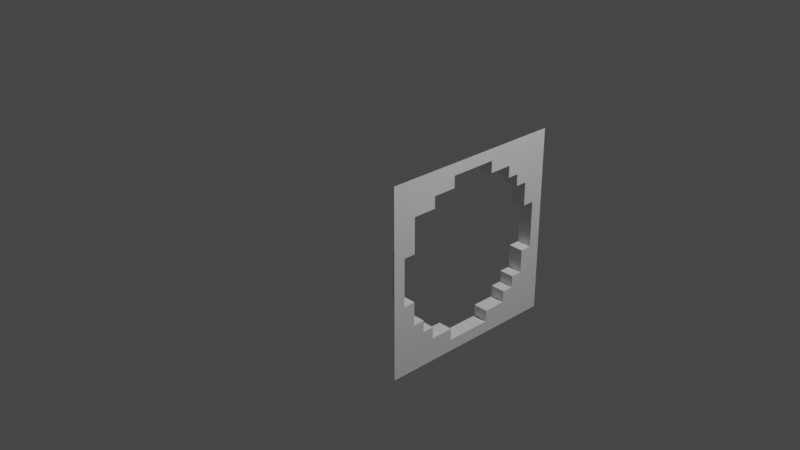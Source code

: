 # Source: flashtest.blend  (saved by Blender 2.91.10; exported with 4.5.12 LTS)
import bpy
from mathutils import Matrix  # noqa: F401  (used for matrix-valued properties, if any)

bpy.ops.wm.read_factory_settings(use_empty=True)
scene = bpy.context.scene
scene.name = 'Scene'

# ---- collections
col_collection = bpy.data.collections.new('Collection'); scene.collection.children.link(col_collection)

# ---- materials (node trees are filled in below, after node groups)
mat_material = bpy.data.materials.new('Material')
mat_material.alpha_threshold = 0.0
mat_material.use_transparent_shadow = False
mat_material.line_color = (0.0, 0.0, 0.0, 1.0)

# ---- material node trees
mat_material.use_nodes = True; mat_material.node_tree.nodes.clear()
_N = mat_material.node_tree.nodes; _L = mat_material.node_tree.links
n0 = _N.new('ShaderNodeOutputMaterial'); n0.name = 'Material Output'; n0.location = (300, 300)
n1 = _N.new('ShaderNodeBsdfPrincipled'); n1.name = 'Principled BSDF'; n1.location = (10, 300)
n1.distribution = 'GGX'
n1.subsurface_method = 'BURLEY'
n1.inputs[2].default_value = 0.4
n1.inputs[3].default_value = 1.45
n1.inputs[27].default_value = (0.0, 0.0, 0.0, 1.0)
n1.inputs[28].default_value = 1.0
_L.new(n1.outputs[0], n0.inputs[0])
n0.is_active_output = True

# ---- world
world_world = bpy.data.worlds.new('World'); scene.world = world_world
world_world.use_nodes = True; world_world.node_tree.nodes.clear()
_N = world_world.node_tree.nodes; _L = world_world.node_tree.links
n0 = _N.new('ShaderNodeOutputWorld'); n0.name = 'World Output'; n0.location = (300, 300)
n1 = _N.new('ShaderNodeBackground'); n1.name = 'Background'; n1.location = (10, 300)
n1.inputs[0].default_value = (0.05088, 0.05088, 0.05088, 1.0)
_L.new(n1.outputs[0], n0.inputs[0])
n0.is_active_output = True
world_world.color = (0.05088, 0.05088, 0.05088)
world_world.use_sun_shadow = False
world_world.sun_shadow_jitter_overblur = 0.0

# ---- cameras
cam_camera = bpy.data.cameras.new('Camera')
cam_camera.clip_end = 100.0
cam_camera.ortho_scale = 7.314

# ---- lights
light_light = bpy.data.lights.new('Light', 'POINT')
light_light.transmission_factor = 0.0
light_light.energy = 1000.0
light_light.shadow_soft_size = 0.1
light_light.shadow_maximum_resolution = 0.006
light_light.use_absolute_resolution = True

# ---- meshes
me_cube = bpy.data.meshes.new('Cube')
me_cube.from_pydata([(1.0, 1.0, 1.0), (1.0, 1.0, -1.0), (1.0, -1.0, 1.0), (1.0, -1.0, -1.0), (1.0, 1.0, 0.0), (1.0, -1.0, 0.0), (1.0, 0.0, 1.0), (1.0, 0.0, -1.0), (1.0, 1.0, -0.5), (1.0, -1.0, -0.5), (1.0, -0.5, 1.0), (1.0, 0.5, -1.0), (1.0, 1.0, 0.5), (1.0, -1.0, 0.5), (1.0, 0.5, 1.0), (1.0, -0.5, -1.0), (1.0, 1.0, -0.75), (1.0, -1.0, -0.75), (1.0, -0.75, 1.0), (1.0, 0.75, -1.0), (1.0, 1.0, 0.25), (1.0, -1.0, 0.25), (1.0, 0.25, 1.0), (1.0, -0.25, -1.0), (1.0, 1.0, -0.25), (1.0, -1.0, -0.25), (1.0, -0.25, 1.0), (1.0, 0.25, -1.0), (1.0, 1.0, 0.75), (1.0, -1.0, 0.75), (1.0, 0.75, 1.0), (1.0, -0.75, -1.0), (1.0, 0.75, 0.5), (1.0, 0.5, 0.75), (1.0, 0.75, -0.5), (1.0, 0.5, -0.75), (1.0, -0.75, -0.5), (1.0, -0.5, -0.75), (1.0, -0.75, 0.5), (1.0, -0.5, 0.75), (1.0, -0.25, 0.75), (1.0, -0.75, 0.25), (1.0, -0.25, -0.75), (1.0, -0.75, -0.75), (1.0, 0.75, -0.25), (1.0, 0.75, -0.75), (1.0, 0.25, -0.75), (1.0, 0.75, 0.75), (1.0, 0.75, 0.25), (1.0, 0.25, 0.75), (1.0, -0.75, -0.25), (1.0, -0.75, 0.75), (1.0, 1.0, -0.875), (1.0, -1.0, -0.875), (1.0, -0.875, 1.0), (1.0, 0.875, -1.0), (1.0, 1.0, 0.125), (1.0, -1.0, 0.125), (1.0, 0.125, 1.0), (1.0, -0.125, -1.0), (1.0, -0.875, 0.0), (1.0, 0.0, -0.875), (1.0, 1.0, -0.375), (1.0, -1.0, -0.375), (1.0, -0.375, 1.0), (1.0, 0.375, -1.0), (1.0, 1.0, 0.625), (1.0, -1.0, 0.625), (1.0, 0.625, 1.0), (1.0, -0.625, -1.0), (1.0, 0.625, 0.5), (1.0, 0.5, 0.625), (1.0, 0.625, -0.5), (1.0, 0.5, -0.875), (1.0, -0.875, -0.5), (1.0, -0.5, -0.875), (1.0, -0.875, 0.5), (1.0, -0.5, 0.625), (1.0, 1.0, -0.625), (1.0, -1.0, -0.625), (1.0, -0.625, 1.0), (1.0, 0.625, -1.0), (1.0, 1.0, 0.375), (1.0, -1.0, 0.375), (1.0, 0.375, 1.0), (1.0, -0.375, -1.0), (1.0, 1.0, -0.125), (1.0, -1.0, -0.125), (1.0, -0.125, 1.0), (1.0, 0.125, -1.0), (1.0, 1.0, 0.875), (1.0, -1.0, 0.875), (1.0, 0.875, 1.0), (1.0, -0.875, -1.0), (1.0, 0.875, 0.0), (1.0, 0.0, 0.875), (1.0, 0.875, 0.5), (1.0, 0.5, 0.875), (1.0, 0.875, -0.5), (1.0, 0.5, -0.625), (1.0, -0.625, -0.5), (1.0, -0.5, -0.625), (1.0, -0.5, 0.875), (1.0, -0.375, 0.75), (1.0, -0.25, 0.875), (1.0, -0.875, 0.25), (1.0, -0.75, 0.375), (1.0, -0.375, -0.75), (1.0, -0.25, -0.875), (1.0, -0.875, -0.75), (1.0, -0.625, -0.75), (1.0, -0.75, -0.875), (1.0, -0.75, -0.625), (1.0, 0.875, -0.25), (1.0, 0.75, -0.375), (1.0, 0.625, -0.75), (1.0, 0.875, -0.75), (1.0, 0.75, -0.875), (1.0, 0.75, -0.625), (1.0, 0.375, -0.75), (1.0, 0.25, -0.875), (1.0, 0.625, 0.75), (1.0, 0.875, 0.75), (1.0, 0.75, 0.625), (1.0, 0.75, 0.875), (1.0, 0.875, 0.25), (1.0, 0.75, 0.375), (1.0, 0.375, 0.75), (1.0, 0.25, 0.875), (1.0, -0.875, -0.25), (1.0, -0.75, -0.375), (1.0, -0.875, 0.75), (1.0, -0.625, 0.75), (1.0, -0.75, 0.625), (1.0, -0.75, 0.875), (1.0, -0.625, 0.875), (1.0, -0.625, 0.625), (1.0, -0.875, 0.625), (1.0, -0.875, -0.375), (1.0, 0.375, 0.875), (1.0, 0.875, 0.375), (1.0, 0.875, 0.125), (1.0, 0.875, 0.875), (1.0, 0.875, 0.625), (1.0, 0.625, 0.625), (1.0, 0.375, -0.875), (1.0, 0.125, -0.875), (1.0, 0.875, -0.625), (1.0, 0.875, -0.875), (1.0, 0.625, -0.875), (1.0, 0.875, -0.125), (1.0, 0.875, -0.375), (1.0, -0.625, -0.625), (1.0, -0.625, -0.875), (1.0, -0.875, -0.875), (1.0, -0.125, -0.875), (1.0, -0.375, -0.875), (1.0, -0.875, 0.125), (1.0, -0.125, 0.875), (1.0, -0.375, 0.875), (1.0, -0.875, 0.375), (1.0, -0.875, -0.625), (1.0, 0.625, -0.625), (1.0, 0.625, 0.875), (1.0, 0.125, 0.875), (1.0, -0.875, -0.125), (1.0, -0.875, 0.875), (0.8416, 0.625, 0.5), (0.8416, 0.5, 0.625), (0.8416, 0.625, -0.5), (0.8416, -0.5, 0.625), (0.8416, 0.875, 0.0), (0.8416, 0.0, 0.875), (0.8416, 0.5, -0.625), (0.8416, 0.5, -0.75), (0.8416, -0.625, -0.5), (0.8416, -0.75, -0.5), (0.8416, -0.5, -0.625), (0.8416, -0.5, -0.75), (0.8416, -0.75, 0.5), (0.8416, -0.375, 0.75), (0.8416, -0.5, 0.75), (0.8416, -0.25, 0.75), (0.8416, -0.25, 0.875), (0.8416, -0.75, 0.25), (0.8416, -0.75, 0.375), (0.8416, -0.375, -0.75), (0.8416, -0.25, -0.75), (0.8416, 0.875, -0.25), (0.8416, 0.75, -0.25), (0.8416, 0.75, -0.375), (0.8416, 0.75, -0.5), (0.8416, 0.375, -0.75), (0.8416, 0.25, -0.75), (0.8416, 0.875, 0.25), (0.8416, 0.75, 0.25), (0.8416, 0.75, 0.375), (0.8416, 0.375, 0.75), (0.8416, 0.25, 0.75), (0.8416, 0.25, 0.875), (0.8416, -0.75, -0.25), (0.8416, -0.75, -0.375), (0.8416, -0.75, 0.625), (0.8416, -0.875, 0.0), (0.8416, 0.0, -0.875), (0.8416, 0.75, 0.5), (0.8416, 0.5, 0.75), (0.8416, -0.875, 0.25), (0.8416, -0.25, -0.875), (0.8416, 0.25, -0.875), (0.8416, -0.875, -0.25), (0.8416, -0.625, 0.625), (0.8416, 0.875, 0.125), (0.8416, 0.625, 0.625), (0.8416, 0.125, -0.875), (0.8416, 0.875, -0.125), (0.8416, -0.625, -0.625), (0.8416, -0.125, -0.875), (0.8416, -0.875, 0.125), (0.8416, -0.125, 0.875), (0.8416, 0.625, -0.625), (0.8416, 0.125, 0.875), (0.8416, -0.875, -0.125)], [], [(166, 54, 2, 91), (165, 60, 5, 87), (164, 58, 6, 95), (163, 68, 14, 97), (161, 74, 9, 79), (160, 76, 13, 83), (159, 64, 10, 102), (158, 88, 26, 104), (157, 105, 21, 57), (156, 107, 37, 75), (154, 109, 17, 53), (153, 110, 43, 111), (152, 100, 36, 112), (151, 113, 44, 114), (149, 115, 35, 73), (148, 116, 45, 117), (147, 98, 34, 118), (145, 119, 46, 120), (144, 121, 33, 71), (143, 122, 47, 123), (142, 92, 30, 124), (140, 96, 32, 126), (139, 84, 22, 128), (138, 129, 25, 63), (137, 131, 29, 67), (136, 132, 51, 133), (135, 80, 18, 134), (132, 135, 134, 51), (39, 102, 135, 132), (102, 10, 80, 135), (77, 39, 132, 136), (76, 137, 67, 13), (38, 133, 137, 76), (133, 51, 131, 137), (74, 138, 63, 9), (36, 130, 138, 74), (130, 50, 129, 138), (127, 139, 128, 49), (33, 97, 139, 127), (97, 14, 84, 139), (125, 140, 126, 48), (20, 82, 140, 125), (82, 12, 96, 140), (4, 56, 141, 94), (56, 20, 125, 141), (122, 142, 124, 47), (28, 90, 142, 122), (90, 0, 92, 142), (96, 143, 123, 32), (12, 66, 143, 96), (66, 28, 122, 143), (32, 123, 144, 70), (123, 47, 121, 144), (65, 145, 120, 27), (11, 73, 145, 65), (73, 35, 119, 145), (89, 146, 61, 7), (27, 120, 146, 89), (116, 147, 118, 45), (16, 78, 147, 116), (78, 8, 98, 147), (55, 148, 117, 19), (1, 52, 148, 55), (52, 16, 116, 148), (81, 149, 73, 11), (19, 117, 149, 81), (117, 45, 115, 149), (24, 86, 150, 113), (86, 4, 94, 150), (98, 151, 114, 34), (8, 62, 151, 98), (62, 24, 113, 151), (110, 152, 112, 43), (37, 101, 152, 110), (69, 153, 111, 31), (15, 75, 153, 69), (75, 37, 110, 153), (93, 154, 53, 3), (31, 111, 154, 93), (111, 43, 109, 154), (59, 155, 108, 23), (7, 61, 155, 59), (85, 156, 75, 15), (23, 108, 156, 85), (108, 42, 107, 156), (103, 39, 181, 180), (34, 114, 190, 191), (144, 71, 168, 213), (44, 113, 188, 189), (49, 128, 199, 198), (39, 77, 170, 181), (38, 106, 185, 179), (127, 49, 198, 197), (95, 158, 219, 172), (60, 157, 57, 5), (158, 104, 183, 219), (41, 105, 207, 184), (120, 46, 193, 209), (101, 37, 178, 177), (119, 35, 174, 192), (50, 130, 201, 200), (36, 100, 175, 176), (48, 126, 196, 195), (100, 152, 216, 175), (129, 50, 200, 210), (35, 99, 173, 174), (37, 107, 186, 178), (125, 48, 195, 194), (95, 6, 88, 158), (152, 101, 177, 216), (72, 34, 191, 169), (60, 165, 222, 203), (40, 103, 180, 182), (141, 125, 194, 212), (114, 44, 189, 190), (103, 159, 102, 39), (40, 104, 159, 103), (104, 26, 64, 159), (146, 120, 209, 214), (165, 129, 210, 222), (71, 33, 206, 168), (105, 160, 83, 21), (41, 106, 160, 105), (106, 38, 76, 160), (94, 141, 212, 171), (61, 146, 214, 204), (162, 72, 169, 220), (106, 41, 184, 185), (32, 70, 167, 205), (133, 38, 179, 202), (109, 161, 79, 17), (43, 112, 161, 109), (112, 36, 74, 161), (33, 127, 197, 206), (99, 162, 220, 173), (105, 157, 218, 207), (115, 162, 99, 35), (45, 118, 162, 115), (118, 34, 72, 162), (157, 60, 203, 218), (46, 119, 192, 193), (130, 36, 176, 201), (121, 163, 97, 33), (47, 124, 163, 121), (124, 30, 68, 163), (42, 108, 208, 187), (150, 94, 171, 215), (155, 61, 204, 217), (113, 150, 215, 188), (126, 32, 205, 196), (128, 164, 221, 199), (108, 155, 217, 208), (77, 136, 211, 170), (128, 22, 58, 164), (104, 40, 182, 183), (107, 42, 187, 186), (164, 95, 172, 221), (129, 165, 87, 25), (136, 133, 202, 211), (70, 144, 213, 167), (131, 166, 91, 29), (51, 134, 166, 131), (134, 18, 54, 166)])
_uv = me_cube.uv_layers.new(name='UVMap')
_uv.uv.foreach_set('vector', [0.6094, 0.7344, 0.625, 0.7344, 0.625, 0.75, 0.6094, 0.75, 0.4844, 0.7344, 0.5, 0.7344, 0.5, 0.75, 0.4844, 0.75, 0.6094, 0.6094, 0.625, 0.6094, 0.625, 0.625, 0.6094, 0.625, 0.6094, 0.5469, 0.625, 0.5469, 0.625, 0.5625, 0.6094, 0.5625, 0.4219, 0.7344, 0.4375, 0.7344, 0.4375, 0.75, 0.4219, 0.75, 0.5469, 0.7344, 0.5625, 0.7344, 0.5625, 0.75, 0.5469, 0.75, 0.6094, 0.6719, 0.625, 0.6719, 0.625, 0.6875, 0.6094, 0.6875, 0.6094, 0.6406, 0.625, 0.6406, 0.625, 0.6562, 0.6094, 0.6562, 0.5156, 0.7344, 0.5312, 0.7344, 0.5312, 0.75, 0.5156, 0.75, 0.3906, 0.6719, 0.4062, 0.6719, 0.4062, 0.6875, 0.3906, 0.6875, 0.3906, 0.7344, 0.4062, 0.7344, 0.4062, 0.75, 0.3906, 0.75, 0.3906, 0.7031, 0.4062, 0.7031, 0.4062, 0.7188, 0.3906, 0.7188, 0.4219, 0.7031, 0.4375, 0.7031, 0.4375, 0.7188, 0.4219, 0.7188, 0.4531, 0.5156, 0.4688, 0.5156, 0.4688, 0.5312, 0.4531, 0.5312, 0.3906, 0.5469, 0.4062, 0.5469, 0.4062, 0.5625, 0.3906, 0.5625, 0.3906, 0.5156, 0.4062, 0.5156, 0.4062, 0.5312, 0.3906, 0.5312, 0.4219, 0.5156, 0.4375, 0.5156, 0.4375, 0.5312, 0.4219, 0.5312, 0.3906, 0.5781, 0.4062, 0.5781, 0.4062, 0.5938, 0.3906, 0.5938, 0.5781, 0.5469, 0.5938, 0.5469, 0.5938, 0.5625, 0.5781, 0.5625, 0.5781, 0.5156, 0.5938, 0.5156, 0.5938, 0.5312, 0.5781, 0.5312, 0.6094, 0.5156, 0.625, 0.5156, 0.625, 0.5312, 0.6094, 0.5312, 0.5469, 0.5156, 0.5625, 0.5156, 0.5625, 0.5312, 0.5469, 0.5312, 0.6094, 0.5781, 0.625, 0.5781, 0.625, 0.5938, 0.6094, 0.5938, 0.4531, 0.7344, 0.4688, 0.7344, 0.4688, 0.75, 0.4531, 0.75, 0.5781, 0.7344, 0.5938, 0.7344, 0.5938, 0.75, 0.5781, 0.75, 0.5781, 0.7031, 0.5938, 0.7031, 0.5938, 0.7188, 0.5781, 0.7188, 0.6094, 0.7031, 0.625, 0.7031, 0.625, 0.7188, 0.6094, 0.7188, 0.5938, 0.7031, 0.6094, 0.7031, 0.6094, 0.7188, 0.5938, 0.7188, 0.5938, 0.6875, 0.6094, 0.6875, 0.6094, 0.7031, 0.5938, 0.7031, 0.6094, 0.6875, 0.625, 0.6875, 0.625, 0.7031, 0.6094, 0.7031, 0.5781, 0.6875, 0.5938, 0.6875, 0.5938, 0.7031, 0.5781, 0.7031, 0.5625, 0.7344, 0.5781, 0.7344, 0.5781, 0.75, 0.5625, 0.75, 0.5625, 0.7188, 0.5781, 0.7188, 0.5781, 0.7344, 0.5625, 0.7344, 0.5781, 0.7188, 0.5938, 0.7188, 0.5938, 0.7344, 0.5781, 0.7344, 0.4375, 0.7344, 0.4531, 0.7344, 0.4531, 0.75, 0.4375, 0.75, 0.4375, 0.7188, 0.4531, 0.7188, 0.4531, 0.7344, 0.4375, 0.7344, 0.4531, 0.7188, 0.4688, 0.7188, 0.4688, 0.7344, 0.4531, 0.7344, 0.5938, 0.5781, 0.6094, 0.5781, 0.6094, 0.5938, 0.5938, 0.5938, 0.5938, 0.5625, 0.6094, 0.5625, 0.6094, 0.5781, 0.5938, 0.5781, 0.6094, 0.5625, 0.625, 0.5625, 0.625, 0.5781, 0.6094, 0.5781, 0.5312, 0.5156, 0.5469, 0.5156, 0.5469, 0.5312, 0.5312, 0.5312, 0.5312, 0.5, 0.5469, 0.5, 0.5469, 0.5156, 0.5312, 0.5156, 0.5469, 0.5, 0.5625, 0.5, 0.5625, 0.5156, 0.5469, 0.5156, 0.5, 0.5, 0.5156, 0.5, 0.5156, 0.5156, 0.5, 0.5156, 0.5156, 0.5, 0.5312, 0.5, 0.5312, 0.5156, 0.5156, 0.5156, 0.5938, 0.5156, 0.6094, 0.5156, 0.6094, 0.5312, 0.5938, 0.5312, 0.5938, 0.5, 0.6094, 0.5, 0.6094, 0.5156, 0.5938, 0.5156, 0.6094, 0.5, 0.625, 0.5, 0.625, 0.5156, 0.6094, 0.5156, 0.5625, 0.5156, 0.5781, 0.5156, 0.5781, 0.5312, 0.5625, 0.5312, 0.5625, 0.5, 0.5781, 0.5, 0.5781, 0.5156, 0.5625, 0.5156, 0.5781, 0.5, 0.5938, 0.5, 0.5938, 0.5156, 0.5781, 0.5156, 0.5625, 0.5312, 0.5781, 0.5312, 0.5781, 0.5469, 0.5625, 0.5469, 0.5781, 0.5312, 0.5938, 0.5312, 0.5938, 0.5469, 0.5781, 0.5469, 0.375, 0.5781, 0.3906, 0.5781, 0.3906, 0.5938, 0.375, 0.5938, 0.375, 0.5625, 0.3906, 0.5625, 0.3906, 0.5781, 0.375, 0.5781, 0.3906, 0.5625, 0.4062, 0.5625, 0.4062, 0.5781, 0.3906, 0.5781, 0.375, 0.6094, 0.3906, 0.6094, 0.3906, 0.625, 0.375, 0.625, 0.375, 0.5938, 0.3906, 0.5938, 0.3906, 0.6094, 0.375, 0.6094, 0.4062, 0.5156, 0.4219, 0.5156, 0.4219, 0.5312, 0.4062, 0.5312, 0.4062, 0.5, 0.4219, 0.5, 0.4219, 0.5156, 0.4062, 0.5156, 0.4219, 0.5, 0.4375, 0.5, 0.4375, 0.5156, 0.4219, 0.5156, 0.375, 0.5156, 0.3906, 0.5156, 0.3906, 0.5312, 0.375, 0.5312, 0.375, 0.5, 0.3906, 0.5, 0.3906, 0.5156, 0.375, 0.5156, 0.3906, 0.5, 0.4062, 0.5, 0.4062, 0.5156, 0.3906, 0.5156, 0.375, 0.5469, 0.3906, 0.5469, 0.3906, 0.5625, 0.375, 0.5625, 0.375, 0.5312, 0.3906, 0.5312, 0.3906, 0.5469, 0.375, 0.5469, 0.3906, 0.5312, 0.4062, 0.5312, 0.4062, 0.5469, 0.3906, 0.5469, 0.4688, 0.5, 0.4844, 0.5, 0.4844, 0.5156, 0.4688, 0.5156, 0.4844, 0.5, 0.5, 0.5, 0.5, 0.5156, 0.4844, 0.5156, 0.4375, 0.5156, 0.4531, 0.5156, 0.4531, 0.5312, 0.4375, 0.5312, 0.4375, 0.5, 0.4531, 0.5, 0.4531, 0.5156, 0.4375, 0.5156, 0.4531, 0.5, 0.4688, 0.5, 0.4688, 0.5156, 0.4531, 0.5156, 0.4062, 0.7031, 0.4219, 0.7031, 0.4219, 0.7188, 0.4062, 0.7188, 0.4062, 0.6875, 0.4219, 0.6875, 0.4219, 0.7031, 0.4062, 0.7031, 0.375, 0.7031, 0.3906, 0.7031, 0.3906, 0.7188, 0.375, 0.7188, 0.375, 0.6875, 0.3906, 0.6875, 0.3906, 0.7031, 0.375, 0.7031, 0.3906, 0.6875, 0.4062, 0.6875, 0.4062, 0.7031, 0.3906, 0.7031, 0.375, 0.7344, 0.3906, 0.7344, 0.3906, 0.75, 0.375, 0.75, 0.375, 0.7188, 0.3906, 0.7188, 0.3906, 0.7344, 0.375, 0.7344, 0.3906, 0.7188, 0.4062, 0.7188, 0.4062, 0.7344, 0.3906, 0.7344, 0.375, 0.6406, 0.3906, 0.6406, 0.3906, 0.6562, 0.375, 0.6562, 0.375, 0.625, 0.3906, 0.625, 0.3906, 0.6406, 0.375, 0.6406, 0.375, 0.6719, 0.3906, 0.6719, 0.3906, 0.6875, 0.375, 0.6875, 0.375, 0.6562, 0.3906, 0.6562, 0.3906, 0.6719, 0.375, 0.6719, 0.3906, 0.6562, 0.4062, 0.6562, 0.4062, 0.6719, 0.3906, 0.6719, 0.5938, 0.6719, 0.5938, 0.6875, 0.5938, 0.6875, 0.5938, 0.6719, 0.4375, 0.5312, 0.4531, 0.5312, 0.4531, 0.5312, 0.4375, 0.5312, 0.5781, 0.5469, 0.5781, 0.5625, 0.5781, 0.5625, 0.5781, 0.5469, 0.4688, 0.5312, 0.4688, 0.5156, 0.4688, 0.5156, 0.4688, 0.5312, 0.5938, 0.5938, 0.6094, 0.5938, 0.6094, 0.5938, 0.5938, 0.5938, 0.5938, 0.6875, 0.5781, 0.6875, 0.5781, 0.6875, 0.5938, 0.6875, 0.5625, 0.7188, 0.5469, 0.7188, 0.5469, 0.7188, 0.5625, 0.7188, 0.5938, 0.5781, 0.5938, 0.5938, 0.5938, 0.5938, 0.5938, 0.5781, 0.6094, 0.625, 0.6094, 0.6406, 0.6094, 0.6406, 0.6094, 0.625, 0.5, 0.7344, 0.5156, 0.7344, 0.5156, 0.75, 0.5, 0.75, 0.6094, 0.6406, 0.6094, 0.6562, 0.6094, 0.6562, 0.6094, 0.6406, 0.5312, 0.7188, 0.5312, 0.7344, 0.5312, 0.7344, 0.5312, 0.7188, 0.3906, 0.5938, 0.4062, 0.5938, 0.4062, 0.5938, 0.3906, 0.5938, 0.4219, 0.6875, 0.4062, 0.6875, 0.4062, 0.6875, 0.4219, 0.6875, 0.4062, 0.5781, 0.4062, 0.5625, 0.4062, 0.5625, 0.4062, 0.5781, 0.4688, 0.7188, 0.4531, 0.7188, 0.4531, 0.7188, 0.4688, 0.7188, 0.4375, 0.7188, 0.4375, 0.7031, 0.4375, 0.7031, 0.4375, 0.7188, 0.5312, 0.5312, 0.5469, 0.5312, 0.5469, 0.5312, 0.5312, 0.5312, 0.4375, 0.7031, 0.4219, 0.7031, 0.4219, 0.7031, 0.4375, 0.7031, 0.4688, 0.7344, 0.4688, 0.7188, 0.4688, 0.7188, 0.4688, 0.7344, 0.4062, 0.5625, 0.4219, 0.5625, 0.4219, 0.5625, 0.4062, 0.5625, 0.4062, 0.6875, 0.4062, 0.6719, 0.4062, 0.6719, 0.4062, 0.6875, 0.5312, 0.5156, 0.5312, 0.5312, 0.5312, 0.5312, 0.5312, 0.5156, 0.6094, 0.625, 0.625, 0.625, 0.625, 0.6406, 0.6094, 0.6406, 0.4219, 0.7031, 0.4219, 0.6875, 0.4219, 0.6875, 0.4219, 0.7031, 0.4375, 0.5469, 0.4375, 0.5312, 0.4375, 0.5312, 0.4375, 0.5469, 0.5, 0.7344, 0.4844, 0.7344, 0.4844, 0.7344, 0.5, 0.7344, 0.5938, 0.6562, 0.5938, 0.6719, 0.5938, 0.6719, 0.5938, 0.6562, 0.5156, 0.5156, 0.5312, 0.5156, 0.5312, 0.5156, 0.5156, 0.5156, 0.4531, 0.5312, 0.4688, 0.5312, 0.4688, 0.5312, 0.4531, 0.5312, 0.5938, 0.6719, 0.6094, 0.6719, 0.6094, 0.6875, 0.5938, 0.6875, 0.5938, 0.6562, 0.6094, 0.6562, 0.6094, 0.6719, 0.5938, 0.6719, 0.6094, 0.6562, 0.625, 0.6562, 0.625, 0.6719, 0.6094, 0.6719, 0.3906, 0.6094, 0.3906, 0.5938, 0.3906, 0.5938, 0.3906, 0.6094, 0.4844, 0.7344, 0.4688, 0.7344, 0.4688, 0.7344, 0.4844, 0.7344, 0.5781, 0.5625, 0.5938, 0.5625, 0.5938, 0.5625, 0.5781, 0.5625, 0.5312, 0.7344, 0.5469, 0.7344, 0.5469, 0.75, 0.5312, 0.75, 0.5312, 0.7188, 0.5469, 0.7188, 0.5469, 0.7344, 0.5312, 0.7344, 0.5469, 0.7188, 0.5625, 0.7188, 0.5625, 0.7344, 0.5469, 0.7344, 0.5, 0.5156, 0.5156, 0.5156, 0.5156, 0.5156, 0.5, 0.5156, 0.3906, 0.625, 0.3906, 0.6094, 0.3906, 0.6094, 0.3906, 0.625, 0.4219, 0.5469, 0.4375, 0.5469, 0.4375, 0.5469, 0.4219, 0.5469, 0.5469, 0.7188, 0.5312, 0.7188, 0.5312, 0.7188, 0.5469, 0.7188, 0.5625, 0.5312, 0.5625, 0.5469, 0.5625, 0.5469, 0.5625, 0.5312, 0.5781, 0.7188, 0.5625, 0.7188, 0.5625, 0.7188, 0.5781, 0.7188, 0.4062, 0.7344, 0.4219, 0.7344, 0.4219, 0.75, 0.4062, 0.75, 0.4062, 0.7188, 0.4219, 0.7188, 0.4219, 0.7344, 0.4062, 0.7344, 0.4219, 0.7188, 0.4375, 0.7188, 0.4375, 0.7344, 0.4219, 0.7344, 0.5938, 0.5625, 0.5938, 0.5781, 0.5938, 0.5781, 0.5938, 0.5625, 0.4219, 0.5625, 0.4219, 0.5469, 0.4219, 0.5469, 0.4219, 0.5625, 0.5312, 0.7344, 0.5156, 0.7344, 0.5156, 0.7344, 0.5312, 0.7344, 0.4062, 0.5469, 0.4219, 0.5469, 0.4219, 0.5625, 0.4062, 0.5625, 0.4062, 0.5312, 0.4219, 0.5312, 0.4219, 0.5469, 0.4062, 0.5469, 0.4219, 0.5312, 0.4375, 0.5312, 0.4375, 0.5469, 0.4219, 0.5469, 0.5156, 0.7344, 0.5, 0.7344, 0.5, 0.7344, 0.5156, 0.7344, 0.4062, 0.5938, 0.4062, 0.5781, 0.4062, 0.5781, 0.4062, 0.5938, 0.4531, 0.7188, 0.4375, 0.7188, 0.4375, 0.7188, 0.4531, 0.7188, 0.5938, 0.5469, 0.6094, 0.5469, 0.6094, 0.5625, 0.5938, 0.5625, 0.5938, 0.5312, 0.6094, 0.5312, 0.6094, 0.5469, 0.5938, 0.5469, 0.6094, 0.5312, 0.625, 0.5312, 0.625, 0.5469, 0.6094, 0.5469, 0.4062, 0.6562, 0.3906, 0.6562, 0.3906, 0.6562, 0.4062, 0.6562, 0.4844, 0.5156, 0.5, 0.5156, 0.5, 0.5156, 0.4844, 0.5156, 0.3906, 0.6406, 0.3906, 0.625, 0.3906, 0.625, 0.3906, 0.6406, 0.4688, 0.5156, 0.4844, 0.5156, 0.4844, 0.5156, 0.4688, 0.5156, 0.5469, 0.5312, 0.5625, 0.5312, 0.5625, 0.5312, 0.5469, 0.5312, 0.6094, 0.5938, 0.6094, 0.6094, 0.6094, 0.6094, 0.6094, 0.5938, 0.3906, 0.6562, 0.3906, 0.6406, 0.3906, 0.6406, 0.3906, 0.6562, 0.5781, 0.6875, 0.5781, 0.7031, 0.5781, 0.7031, 0.5781, 0.6875, 0.6094, 0.5938, 0.625, 0.5938, 0.625, 0.6094, 0.6094, 0.6094, 0.6094, 0.6562, 0.5938, 0.6562, 0.5938, 0.6562, 0.6094, 0.6562, 0.4062, 0.6719, 0.4062, 0.6562, 0.4062, 0.6562, 0.4062, 0.6719, 0.6094, 0.6094, 0.6094, 0.625, 0.6094, 0.625, 0.6094, 0.6094, 0.4688, 0.7344, 0.4844, 0.7344, 0.4844, 0.75, 0.4688, 0.75, 0.5781, 0.7031, 0.5781, 0.7188, 0.5781, 0.7188, 0.5781, 0.7031, 0.5625, 0.5469, 0.5781, 0.5469, 0.5781, 0.5469, 0.5625, 0.5469, 0.5938, 0.7344, 0.6094, 0.7344, 0.6094, 0.75, 0.5938, 0.75, 0.5938, 0.7188, 0.6094, 0.7188, 0.6094, 0.7344, 0.5938, 0.7344, 0.6094, 0.7188, 0.625, 0.7188, 0.625, 0.7344, 0.6094, 0.7344])
me_cube.materials.append(mat_material)
me_cube.use_remesh_preserve_volume = False
me_cube.use_remesh_preserve_attributes = False
me_cube.use_mirror_vertex_groups = False
me_cube.update()

# ---- objects
ob_cube = bpy.data.objects.new('Cube', me_cube)
ob_light = bpy.data.objects.new('Light', light_light)
ob_camera = bpy.data.objects.new('Camera', cam_camera)

# ---- transforms, parenting, visibility, modifiers, constraints
ob_cube.location = (0.0, 0.0, 0.0)
ob_cube.lock_rotations_4d = False
ob_cube.empty_display_type = 'ARROWS'
ob_cube.lineart.crease_threshold = 0.0
ob_light.location = (4.076, 1.005, 5.904)
ob_light.rotation_euler = (0.6503, 0.05522, 1.866)
ob_light.lock_rotations_4d = False
ob_light.empty_display_type = 'ARROWS'
ob_light.color = (0.0, 0.0, 0.0, 0.0)
ob_light.lineart.crease_threshold = 0.0
ob_camera.location = (7.359, -6.926, 4.958)
ob_camera.rotation_euler = (1.109, 0.0, 0.8149)
ob_camera.lock_rotations_4d = False
ob_camera.empty_display_type = 'ARROWS'
ob_camera.color = (0.0, 0.0, 0.0, 0.0)
ob_camera.display_type = 'WIRE'
ob_camera.lineart.crease_threshold = 0.0

# ---- collection membership
col_collection.objects.link(ob_cube)
col_collection.objects.link(ob_light)
col_collection.objects.link(ob_camera)

# ---- scene / render settings (as saved in the file)
scene.camera = ob_camera
scene.frame_start = 1; scene.frame_end = 250; scene.frame_set(1)
scene.render.engine = 'BLENDER_EEVEE_NEXT'
scene.cycles.use_denoising = False
scene.cycles.samples = 128
scene.cycles.sampling_pattern = 'TABULATED_SOBOL'
scene.cycles.use_adaptive_sampling = False
scene.cycles.use_light_tree = False
scene.view_settings.view_transform = 'Filmic'
bpy.context.view_layer.update()
